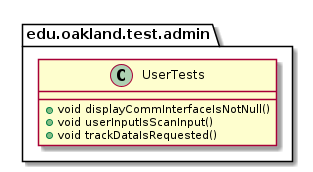

The diagram above was rendered by PlantUML. Its source (embedded in the PNG):
@startuml UserTests

package edu.oakland.test.admin {
    class UserTests {
        + void displayCommInterfaceIsNotNull()
        + void userInputIsScanInput()
        + void trackDataIsRequested()
    }
}

@enduml